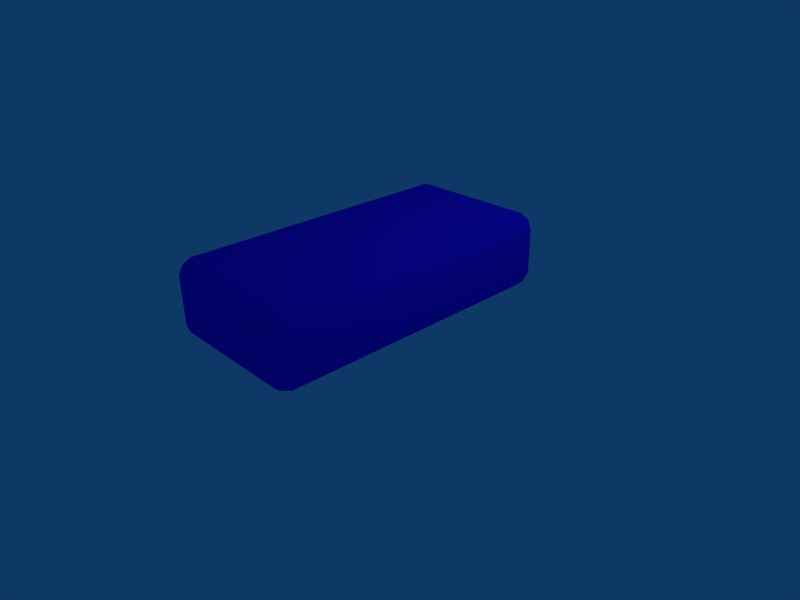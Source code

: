 # Source: Domino.blend  (saved by Blender 2.45.0; exported with 4.5.12 LTS)
import bpy
from mathutils import Matrix  # noqa: F401  (used for matrix-valued properties, if any)

bpy.ops.wm.read_factory_settings(use_empty=True)
scene = bpy.context.scene
scene.name = 'Scene'

# ---- collections
col_collection_1 = bpy.data.collections.new('Collection 1'); scene.collection.children.link(col_collection_1)

# ---- materials (node trees are filled in below, after node groups)
mat_material_001 = bpy.data.materials.new('Material.001')
mat_material_001.alpha_threshold = 0.0
mat_material_001.diffuse_color = (0.1208, 0.04332, 0.9901, 1.0)
mat_material_001.roughness = 0.5
mat_material_001.line_color = (0.0, 0.0, 0.0, 1.0)

# ---- material node trees

# ---- world
world_world = bpy.data.worlds.new('World'); scene.world = world_world
world_world.color = (0.05656, 0.2208, 0.4)
world_world.use_sun_shadow = False
world_world.sun_shadow_jitter_overblur = 0.0
world_world.cycles.sampling_method = 'MANUAL'
world_world.cycles.sample_map_resolution = 256

# ---- cameras
cam_camera = bpy.data.cameras.new('Camera')
cam_camera.passepartout_alpha = 0.2
cam_camera.clip_end = 100.0
cam_camera.lens = 35.0
cam_camera.ortho_scale = 7.314
cam_camera.show_passepartout = False
cam_camera.show_safe_areas = True
cam_camera.dof.focus_distance = 0.0
cam_camera.dof.aperture_fstop = 128.0

# ---- lights
light_spot = bpy.data.lights.new('Spot', 'POINT')
light_spot.transmission_factor = 0.0
light_spot.cutoff_distance = 30.0
light_spot.energy = 100.0
light_spot.shadow_buffer_clip_start = 1.001
light_spot.shadow_soft_size = 1.0
light_spot.shadow_maximum_resolution = 0.006
light_spot.use_absolute_resolution = True
light_spot.cycles.use_multiple_importance_sampling = False

# ---- meshes
me_domino = bpy.data.meshes.new('Domino')
me_domino.from_pydata([(-0.7952, 0.2048, -1.0), (-0.7952, 0.7953, -1.0), (0.7952, 0.7952, -1.0), (0.7952, 0.2048, -1.0), (0.7953, 0.7952, 3.0), (-0.7952, 0.7952, 3.0), (-0.7953, 0.2048, 3.0), (0.7952, 0.2047, 3.0), (1.0, 0.7952, -0.7952), (1.0, 0.7952, 2.795), (1.0, 0.2047, 2.795), (1.0, 0.2048, -0.7952), (0.7952, 4.729e-08, -0.7952), (0.7952, -5.274e-07, 2.795), (-0.7953, 3.103e-07, 2.795), (-0.7953, 1.102e-07, -0.7952), (-1.0, 0.2048, -0.7952), (-1.0, 0.2048, 2.795), (-1.0, 0.7952, 2.795), (-1.0, 0.7953, -0.7952), (-0.7952, 1.0, -0.7952), (-0.7952, 1.0, 2.795), (0.7953, 1.0, 2.795), (0.7952, 1.0, -0.7952), (-0.8826, 0.7953, -0.9638), (-0.8826, 0.2048, -0.9638), (-0.9638, 0.2048, -0.8826), (-0.9638, 0.7953, -0.8826), (0.7952, 0.8826, -0.9638), (-0.7952, 0.8826, -0.9638), (-0.7952, 0.9638, -0.8826), (0.7952, 0.9638, -0.8826), (0.8826, 0.7952, -0.9638), (0.8826, 0.2048, -0.9638), (0.9638, 0.2048, -0.8826), (0.9638, 0.7952, -0.8826), (-0.7952, 0.1174, -0.9638), (0.7952, 0.1174, -0.9638), (0.7952, 0.0362, -0.8826), (-0.7952, 0.0362, -0.8826), (-0.7952, 0.8826, 2.964), (-0.7952, 0.9638, 2.883), (0.7953, 0.9638, 2.883), (0.7953, 0.8826, 2.964), (-0.8826, 0.7952, 2.964), (-0.8826, 0.2048, 2.964), (-0.9638, 0.2048, 2.883), (-0.9638, 0.7952, 2.883), (0.7952, 0.1174, 2.964), (0.7952, 0.03619, 2.883), (-0.7953, 0.0362, 2.883), (-0.7953, 0.1174, 2.964), (0.8826, 0.7952, 2.964), (0.9638, 0.7952, 2.883), (0.9638, 0.2047, 2.883), (0.8826, 0.2047, 2.964), (0.9638, 0.8826, 2.795), (0.8826, 0.9638, 2.795), (0.8826, 0.9638, -0.7952), (0.9638, 0.8826, -0.7952), (0.9638, 0.1174, 2.795), (0.9638, 0.1174, -0.7952), (0.8826, 0.0362, -0.7952), (0.8826, 0.03619, 2.795), (-0.8826, 0.0362, 2.795), (-0.8826, 0.0362, -0.7952), (-0.9638, 0.1174, -0.7952), (-0.9638, 0.1174, 2.795), (-0.9638, 0.8826, 2.795), (-0.9638, 0.8826, -0.7952), (-0.8826, 0.9638, -0.7952), (-0.8826, 0.9638, 2.795), (-0.8882, 0.1118, -0.9164), (-0.8882, 0.08359, -0.8882), (-0.9164, 0.1118, -0.8882), (-0.8882, 0.8882, -0.9164), (-0.8882, 0.9164, -0.8882), (-0.9164, 0.8882, -0.8882), (0.8882, 0.8882, -0.9164), (0.9164, 0.8882, -0.8882), (0.8882, 0.9164, -0.8882), (0.8882, 0.1118, -0.9164), (0.9164, 0.1118, -0.8882), (0.8882, 0.08359, -0.8882), (0.8882, 0.8882, 2.916), (0.8882, 0.9164, 2.888), (0.9164, 0.8882, 2.888), (-0.8882, 0.8882, 2.916), (-0.9164, 0.8882, 2.888), (-0.8882, 0.9164, 2.888), (-0.8882, 0.1118, 2.916), (-0.9164, 0.1118, 2.888), (-0.8882, 0.08359, 2.888), (0.8882, 0.1118, 2.916), (0.8882, 0.08359, 2.888), (0.9164, 0.1118, 2.888)], [], [(0, 1, 2, 3), (4, 5, 6, 7), (8, 9, 10, 11), (12, 13, 14, 15), (16, 17, 18, 19), (20, 21, 22, 23), (24, 25, 26, 27), (28, 29, 30, 31), (32, 35, 34, 33), (36, 37, 38, 39), (40, 43, 42, 41), (44, 47, 46, 45), (48, 51, 50, 49), (52, 55, 54, 53), (56, 59, 58, 57), (60, 63, 62, 61), (64, 67, 66, 65), (68, 71, 70, 69), (72, 73, 74), (75, 77, 76), (78, 80, 79), (81, 82, 83), (84, 86, 85), (87, 89, 88), (90, 91, 92), (93, 94, 95), (0, 25, 24, 1), (1, 29, 28, 2), (2, 32, 33, 3), (0, 3, 37, 36), (4, 43, 40, 5), (5, 44, 45, 6), (6, 51, 48, 7), (4, 7, 55, 52), (8, 59, 56, 9), (9, 53, 54, 10), (10, 60, 61, 11), (8, 11, 34, 35), (12, 62, 63, 13), (13, 49, 50, 14), (14, 64, 65, 15), (12, 15, 39, 38), (16, 66, 67, 17), (17, 46, 47, 18), (18, 68, 69, 19), (16, 19, 27, 26), (20, 70, 71, 21), (21, 41, 42, 22), (22, 57, 58, 23), (20, 23, 31, 30), (25, 72, 74, 26), (24, 27, 77, 75), (29, 75, 76, 30), (28, 31, 80, 78), (33, 34, 82, 81), (32, 78, 79, 35), (37, 81, 83, 38), (36, 39, 73, 72), (40, 41, 89, 87), (42, 43, 84, 85), (45, 46, 91, 90), (44, 87, 88, 47), (48, 49, 94, 93), (50, 51, 90, 92), (52, 53, 86, 84), (54, 55, 93, 95), (56, 57, 85, 86), (58, 59, 79, 80), (61, 62, 83, 82), (60, 95, 94, 63), (65, 66, 74, 73), (64, 92, 91, 67), (69, 70, 76, 77), (68, 88, 89, 71), (0, 36, 72, 25), (1, 24, 75, 29), (2, 28, 78, 32), (3, 33, 81, 37), (4, 52, 84, 43), (5, 40, 87, 44), (6, 45, 90, 51), (7, 48, 93, 55), (8, 35, 79, 59), (9, 56, 86, 53), (10, 54, 95, 60), (11, 61, 82, 34), (12, 38, 83, 62), (13, 63, 94, 49), (14, 50, 92, 64), (15, 65, 73, 39), (16, 26, 74, 66), (17, 67, 91, 46), (18, 47, 88, 68), (19, 69, 77, 27), (20, 30, 76, 70), (21, 71, 89, 41), (22, 42, 85, 57), (23, 58, 80, 31)])
me_domino.polygons.foreach_set('use_smooth', [True] * 98)
me_domino.materials.append(mat_material_001)
me_domino.use_remesh_preserve_volume = False
me_domino.use_remesh_preserve_attributes = False
me_domino.use_mirror_vertex_groups = False
me_domino.update()

# ---- objects
ob_domino = bpy.data.objects.new('Domino', me_domino)
ob_lamp = bpy.data.objects.new('Lamp', light_spot)
ob_camera = bpy.data.objects.new('Camera', cam_camera)

# ---- transforms, parenting, visibility, modifiers, constraints
ob_domino.location = (1.0, 0.0, 1.0)
ob_domino.rotation_euler = (1.571, 2.22e-16, 2.22e-16)
ob_domino.lock_rotations_4d = False
ob_domino.empty_display_type = 'ARROWS'
ob_domino.color = (0.0, 0.0, 0.0, 1.0)
ob_domino.lineart.crease_threshold = 0.0
ob_lamp.location = (4.076, 1.005, 5.904)
ob_lamp.rotation_euler = (0.6503, 0.05522, 1.866)
ob_lamp.lock_rotations_4d = False
ob_lamp.empty_display_type = 'ARROWS'
ob_lamp.color = (0.0, 0.0, 0.0, 0.0)
ob_lamp.lineart.crease_threshold = 0.0
ob_camera.location = (7.481, -6.508, 5.344)
ob_camera.rotation_euler = (1.109, 0.01082, 0.8149)
ob_camera.lock_rotations_4d = False
ob_camera.empty_display_type = 'ARROWS'
ob_camera.color = (0.0, 0.0, 0.0, 0.0)
ob_camera.display_type = 'WIRE'
ob_camera.lineart.crease_threshold = 0.0

# ---- collection membership
col_collection_1.objects.link(ob_domino)
col_collection_1.objects.link(ob_lamp)
col_collection_1.objects.link(ob_camera)

# ---- scene / render settings (as saved in the file)
scene.camera = ob_camera
scene.frame_start = 1; scene.frame_end = 250; scene.frame_set(1)
scene.render.engine = 'BLENDER_EEVEE_NEXT'
scene.render.image_settings.file_format = 'JPEG'
scene.render.image_settings.color_mode = 'RGB'
scene.render.image_settings.compression = 90
scene.render.resolution_x = 800
scene.render.resolution_y = 600
scene.render.pixel_aspect_x = 100.0
scene.render.pixel_aspect_y = 100.0
scene.render.fps = 25
scene.render.dither_intensity = 0.0
scene.render.use_compositing = False
scene.render.use_sequencer = False
scene.render.bake_margin = 2
scene.render.bake_bias = 0.0
scene.render.use_stamp_time = False
scene.render.use_stamp_date = False
scene.render.use_stamp_frame = False
scene.render.use_stamp_camera = False
scene.render.use_stamp_scene = False
scene.render.use_stamp_filename = False
scene.render.use_stamp_render_time = False
scene.render.stamp_font_size = 0
scene.cycles.use_denoising = False
scene.cycles.samples = 10
scene.cycles.sampling_pattern = 'TABULATED_SOBOL'
scene.cycles.light_sampling_threshold = 0.0
scene.cycles.use_adaptive_sampling = False
scene.cycles.use_light_tree = False
scene.cycles.blur_glossy = 0.0
scene.cycles.volume_bounces = 1
scene.cycles.pixel_filter_type = 'GAUSSIAN'
scene.cycles.sample_clamp_indirect = 0.0
scene.view_settings.view_transform = 'Raw'
bpy.context.view_layer.update()
